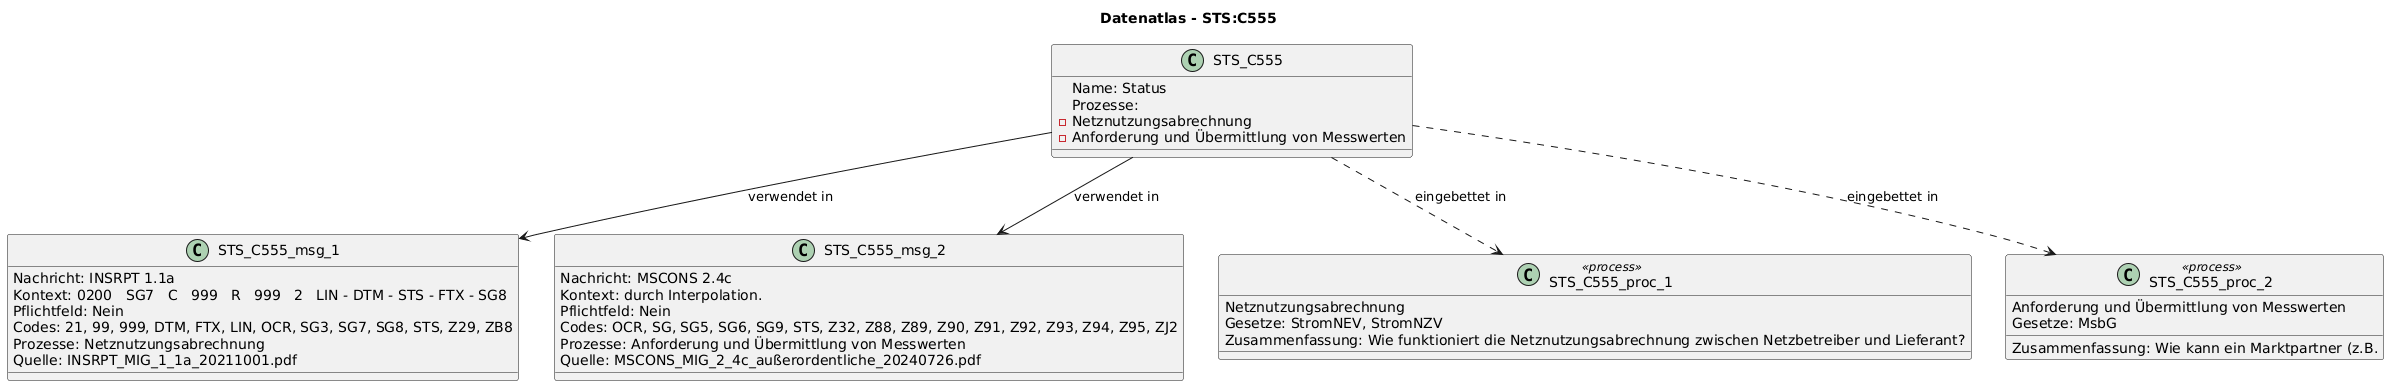

The diagram above was rendered by PlantUML. Its source (embedded in the PNG):
@startuml
title Datenatlas - STS:C555
class STS_C555 {
  Name: Status
  Prozesse:
    - Netznutzungsabrechnung
    - Anforderung und Übermittlung von Messwerten
}
class STS_C555_msg_1 {
  Nachricht: INSRPT 1.1a
  Kontext: 0200   SG7   C   999   R   999   2   LIN - DTM - STS - FTX - SG8
  Pflichtfeld: Nein
  Codes: 21, 99, 999, DTM, FTX, LIN, OCR, SG3, SG7, SG8, STS, Z29, ZB8
  Prozesse: Netznutzungsabrechnung
  Quelle: INSRPT_MIG_1_1a_20211001.pdf
}
STS_C555 --> STS_C555_msg_1 : verwendet in
class STS_C555_msg_2 {
  Nachricht: MSCONS 2.4c
  Kontext: durch Interpolation.
  Pflichtfeld: Nein
  Codes: OCR, SG, SG5, SG6, SG9, STS, Z32, Z88, Z89, Z90, Z91, Z92, Z93, Z94, Z95, ZJ2
  Prozesse: Anforderung und Übermittlung von Messwerten
  Quelle: MSCONS_MIG_2_4c_außerordentliche_20240726.pdf
}
STS_C555 --> STS_C555_msg_2 : verwendet in
class STS_C555_proc_1 <<process>> {
  Netznutzungsabrechnung
  Gesetze: StromNEV, StromNZV
  Zusammenfassung: Wie funktioniert die Netznutzungsabrechnung zwischen Netzbetreiber und Lieferant?
}
STS_C555 ..> STS_C555_proc_1 : eingebettet in
class STS_C555_proc_2 <<process>> {
  Anforderung und Übermittlung von Messwerten
  Gesetze: MsbG
  Zusammenfassung: Wie kann ein Marktpartner (z.B.
}
STS_C555 ..> STS_C555_proc_2 : eingebettet in
@enduml